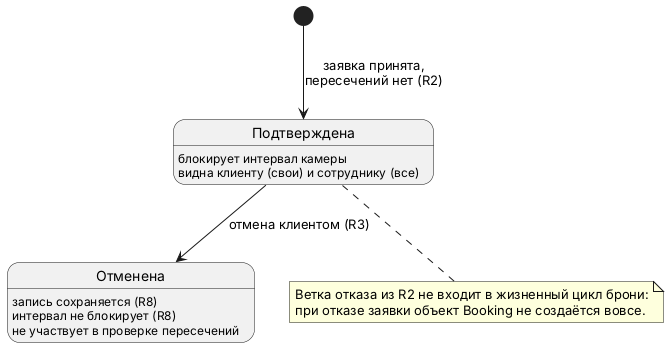

The diagram above was rendered by PlantUML. Its source (embedded in the PNG):
@startuml
[*] --> Подтверждена : заявка принята,\nпересечений нет (R2)

Подтверждена : блокирует интервал камеры
Подтверждена : видна клиенту (свои) и сотруднику (все)

Подтверждена --> Отменена : отмена клиентом (R3)

Отменена : запись сохраняется (R8)
Отменена : интервал не блокирует (R8)
Отменена : не участвует в проверке пересечений

note bottom of Подтверждена
  Ветка отказа из R2 не входит в жизненный цикл брони:
  при отказе заявки объект Booking не создаётся вовсе.
end note
@enduml